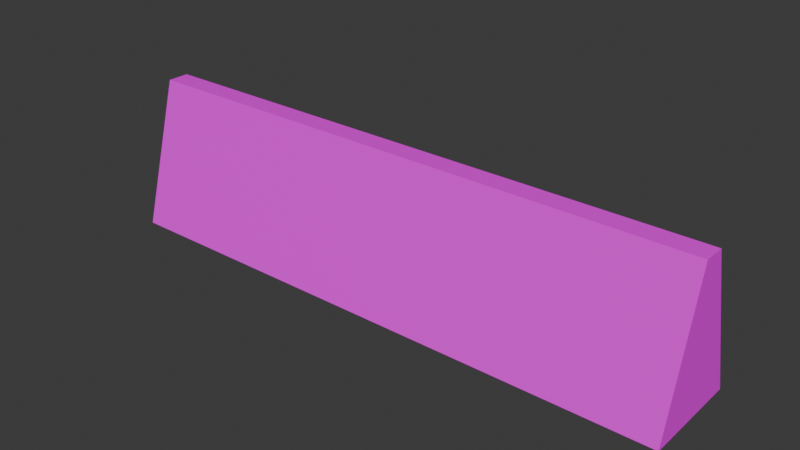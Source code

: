 # Source: PresidentSign.blend  (saved by Blender 4.0.36; exported with 4.5.12 LTS)
import bpy
from mathutils import Matrix  # noqa: F401  (used for matrix-valued properties, if any)

bpy.ops.wm.read_factory_settings(use_empty=True)
scene = bpy.context.scene
scene.name = 'Scene'

# ---- collections
col_collection = bpy.data.collections.new('Collection'); scene.collection.children.link(col_collection)

# ---- images (referenced by path relative to the original .blend; pixels are not part of the script)
import os
ASSET_DIR = os.environ.get("B2B_ASSET_DIR", "")  # directory of the original .blend (textures are referenced by path, not embedded)
HERE = os.path.dirname(os.path.abspath(__file__))  # packed textures are extracted next to this script under _unpacked/

def load_image(name, relpath, width, height, colorspace="sRGB"):
    """Load a texture the original file referenced (path relative to the .blend, or extracted next to this script)."""
    p = next((c for c in (os.path.join(HERE, relpath), os.path.join(ASSET_DIR, relpath)) if relpath and os.path.exists(c)), "")
    if p:
        img = bpy.data.images.load(p, check_existing=True)
        img.name = name
    else:  # same state as the original file: an image datablock whose file is absent (Cycles renders it pink)
        img = bpy.data.images.new(name, width, height)
        img.source = "FILE"
        img.filepath = "//" + (relpath or name)
    img.colorspace_settings.name = colorspace
    return img
img_1742229759934_ae55f7fe_e484_472b_ba23_173c071f9384_1_jpg = load_image('1742229759934-ae55f7fe-e484-472b-ba23-173c071f9384_1.jpg', 'Textures/PresidentSignTexture/1742229759934-ae55f7fe-e484-472b-ba23-173c071f9384_1.jpg', 1024, 1024, 'sRGB')

# ---- materials (node trees are filled in below, after node groups)
mat_presidentsign = bpy.data.materials.new('PresidentSign')
mat_presidentsign.use_transparent_shadow = False

# ---- material node trees
mat_presidentsign.use_nodes = True; mat_presidentsign.node_tree.nodes.clear()
_N = mat_presidentsign.node_tree.nodes; _L = mat_presidentsign.node_tree.links
n0 = _N.new('ShaderNodeBsdfPrincipled'); n0.name = 'Principled BSDF'; n0.location = (10, 300)
n0.inputs[3].default_value = 1.45
n1 = _N.new('ShaderNodeOutputMaterial'); n1.name = 'Material Output'; n1.location = (300, 300)
n2 = _N.new('ShaderNodeTexImage'); n2.name = 'Image Texture'; n2.location = (-280, 280)
n2.image = img_1742229759934_ae55f7fe_e484_472b_ba23_173c071f9384_1_jpg
_L.new(n0.outputs[0], n1.inputs[0])
_L.new(n2.outputs[0], n0.inputs[0])
n1.is_active_output = True

# ---- world
world_world = bpy.data.worlds.new('World'); scene.world = world_world
world_world.use_nodes = True; world_world.node_tree.nodes.clear()
_N = world_world.node_tree.nodes; _L = world_world.node_tree.links
n0 = _N.new('ShaderNodeOutputWorld'); n0.name = 'World Output'; n0.location = (300, 300)
n1 = _N.new('ShaderNodeBackground'); n1.name = 'Background'; n1.location = (10, 300)
n1.inputs[0].default_value = (0.05088, 0.05088, 0.05088, 1.0)
_L.new(n1.outputs[0], n0.inputs[0])
n0.is_active_output = True
world_world.color = (0.05088, 0.05088, 0.05088)
world_world.use_sun_shadow = False
world_world.sun_shadow_jitter_overblur = 0.0

# ---- meshes
me_cube_001 = bpy.data.meshes.new('Cube.001')
me_cube_001.from_pydata([(-4.025, -0.7071, 0.01116), (-4.025, -0.1508, 2.011), (-4.025, 0.7071, 0.01116), (-4.025, 0.1508, 2.011), (4.025, -0.7071, 0.01116), (4.025, -0.1508, 2.011), (4.025, 0.7071, 0.01116), (4.025, 0.1508, 2.011)], [], [(0, 1, 3, 2), (2, 3, 7, 6), (6, 7, 5, 4), (4, 5, 1, 0), (2, 6, 4, 0), (7, 3, 1, 5)])
_uv = me_cube_001.uv_layers.new(name='UVMap')
_uv.uv.foreach_set('vector', [0.5635, 0.5643, 0.4365, 0.5643, 0.4365, 0.6913, 0.5635, 0.6913, 0.4392, 0.3996, 0.4392, 0.2725, 0.0269, 0.2706, 0.0269, 0.3976, 0.6913, 0.3087, 0.5643, 0.3087, 0.5643, 0.4357, 0.6913, 0.4357, 0.5932, 0.8524, 0.5932, 0.9235, 0.9285, 0.9235, 0.9285, 0.8524, 0.4357, 0.6913, 0.4357, 0.4365, 0.3087, 0.4365, 0.3087, 0.6913, 0.4365, 0.5635, 0.6913, 0.5635, 0.6913, 0.4365, 0.4365, 0.4365])
me_cube_001.materials.append(mat_presidentsign)
me_cube_001.update()

# ---- objects
ob_chanclersign = bpy.data.objects.new('ChanclerSign', me_cube_001)

# ---- transforms, parenting, visibility, modifiers, constraints
ob_chanclersign.location = (0.0, 0.0, 0.0)

# ---- collection membership
col_collection.objects.link(ob_chanclersign)

# ---- scene / render settings (as saved in the file)
scene.frame_start = 1; scene.frame_end = 250; scene.frame_set(1)
scene.render.engine = 'BLENDER_EEVEE_NEXT'
scene.cycles.sampling_pattern = 'TABULATED_SOBOL'
bpy.context.view_layer.update()

# ---- added for rendering (the .blend has no active camera and no usable light): camera, sun
cam_auto = bpy.data.cameras.new('AutoCamera')
cam_auto.lens = 50.0
cam_auto.sensor_width = 36.0
cam_auto.clip_end = 1000.0
ob_auto_camera = bpy.data.objects.new('AutoCamera', cam_auto)
scene.collection.objects.link(ob_auto_camera)
ob_auto_camera.location = (7.78462, -9.34154, 7.23885)
ob_auto_camera.rotation_euler = (1.09748, -7.21219e-08, 0.694738)
scene.camera = ob_auto_camera
light_auto_sun = bpy.data.lights.new('AutoSun', 'SUN')
light_auto_sun.energy = 3.0
light_auto_sun.angle = 0.0523599
ob_auto_sun = bpy.data.objects.new('AutoSun', light_auto_sun)
scene.collection.objects.link(ob_auto_sun)
ob_auto_sun.rotation_euler = (0.872665, 0.174533, 0.523599)
bpy.context.view_layer.update()
